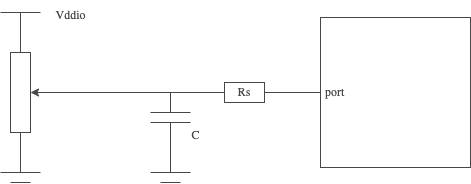

The diagram above was exported from draw.io. Its source (the exported page's mxGraphModel, read from the mxfile embedded in the PNG):
<mxGraphModel dx="1054" dy="624" grid="1" gridSize="10" guides="1" tooltips="1" connect="1" arrows="1" fold="1" page="1" pageScale="1" pageWidth="827" pageHeight="1169" math="0" shadow="0">
  <root>
    <mxCell id="0" />
    <mxCell id="1" parent="0" />
    <mxCell id="3jlD7ikaxx_bkqUBhBRm-18" style="edgeStyle=Arial Nova Light;rounded=1;orthogonalLoop=1;jettySize=auto;html=1;exitX=0.5;exitY=1;exitDx=0;exitDy=0;strokeColor=#464749;fontFamily=Arial Nova Light;fontColor=#464749;fillColor=#FFFFFF;endArrow=none;endFill=0;" parent="1" source="3jlD7ikaxx_bkqUBhBRm-1" edge="1">
      <mxGeometry relative="1" as="geometry">
        <mxPoint x="190" y="360" as="targetPoint" />
      </mxGeometry>
    </mxCell>
    <mxCell id="3jlD7ikaxx_bkqUBhBRm-19" style="edgeStyle=Arial Nova Light;rounded=1;orthogonalLoop=1;jettySize=auto;html=1;exitX=0.5;exitY=0;exitDx=0;exitDy=0;strokeColor=#464749;fontFamily=Arial Nova Light;fontColor=#464749;fillColor=#FFFFFF;endArrow=none;endFill=0;" parent="1" source="3jlD7ikaxx_bkqUBhBRm-1" edge="1">
      <mxGeometry relative="1" as="geometry">
        <mxPoint x="190" y="200" as="targetPoint" />
      </mxGeometry>
    </mxCell>
    <mxCell id="3jlD7ikaxx_bkqUBhBRm-1" value="" style="rounded=0;whiteSpace=wrap;html=1;strokeColor=#464749;fontFamily=Arial Nova Light;fontColor=#464749;fillColor=#FFFFFF;" parent="1" vertex="1">
      <mxGeometry x="180" y="240" width="20" height="80" as="geometry" />
    </mxCell>
    <mxCell id="3jlD7ikaxx_bkqUBhBRm-14" style="edgeStyle=Arial Nova Light;rounded=1;orthogonalLoop=1;jettySize=auto;html=1;exitX=1;exitY=0.5;exitDx=0;exitDy=0;entryX=0;entryY=0.5;entryDx=0;entryDy=0;strokeColor=#464749;fontFamily=Arial Nova Light;fontColor=#464749;fillColor=#FFFFFF;endArrow=none;endFill=0;" parent="1" target="3jlD7ikaxx_bkqUBhBRm-9" edge="1">
      <mxGeometry relative="1" as="geometry">
        <mxPoint x="290" y="280" as="sourcePoint" />
      </mxGeometry>
    </mxCell>
    <mxCell id="3jlD7ikaxx_bkqUBhBRm-15" style="edgeStyle=Arial Nova Light;rounded=1;orthogonalLoop=1;jettySize=auto;html=1;entryX=1;entryY=0.5;entryDx=0;entryDy=0;strokeColor=#464749;fontFamily=Arial Nova Light;fontColor=#464749;fillColor=#FFFFFF;" parent="1" target="3jlD7ikaxx_bkqUBhBRm-1" edge="1">
      <mxGeometry relative="1" as="geometry">
        <mxPoint x="300" y="280" as="sourcePoint" />
      </mxGeometry>
    </mxCell>
    <mxCell id="3jlD7ikaxx_bkqUBhBRm-3" value="" style="endArrow=none;html=1;rounded=1;strokeColor=#464749;fontFamily=Arial Nova Light;fontColor=#464749;fillColor=#FFFFFF;" parent="1" edge="1">
      <mxGeometry width="50" height="50" relative="1" as="geometry">
        <mxPoint x="320" y="300" as="sourcePoint" />
        <mxPoint x="360" y="300" as="targetPoint" />
      </mxGeometry>
    </mxCell>
    <mxCell id="3jlD7ikaxx_bkqUBhBRm-4" value="" style="endArrow=none;html=1;rounded=1;strokeColor=#464749;fontFamily=Arial Nova Light;fontColor=#464749;fillColor=#FFFFFF;" parent="1" edge="1">
      <mxGeometry width="50" height="50" relative="1" as="geometry">
        <mxPoint x="320" y="310" as="sourcePoint" />
        <mxPoint x="360" y="310" as="targetPoint" />
      </mxGeometry>
    </mxCell>
    <mxCell id="3jlD7ikaxx_bkqUBhBRm-5" value="" style="endArrow=none;html=1;rounded=1;strokeColor=#464749;fontFamily=Arial Nova Light;fontColor=#464749;fillColor=#FFFFFF;" parent="1" edge="1">
      <mxGeometry width="50" height="50" relative="1" as="geometry">
        <mxPoint x="360" y="360" as="sourcePoint" />
        <mxPoint x="320" y="360" as="targetPoint" />
      </mxGeometry>
    </mxCell>
    <mxCell id="3jlD7ikaxx_bkqUBhBRm-6" value="" style="endArrow=none;html=1;rounded=1;strokeColor=#464749;fontFamily=Arial Nova Light;fontColor=#464749;fillColor=#FFFFFF;" parent="1" edge="1">
      <mxGeometry width="50" height="50" relative="1" as="geometry">
        <mxPoint x="350" y="370" as="sourcePoint" />
        <mxPoint x="330" y="370" as="targetPoint" />
      </mxGeometry>
    </mxCell>
    <mxCell id="3jlD7ikaxx_bkqUBhBRm-7" value="" style="endArrow=none;html=1;rounded=1;strokeColor=#464749;fontFamily=Arial Nova Light;fontColor=#464749;fillColor=#FFFFFF;" parent="1" edge="1">
      <mxGeometry width="50" height="50" relative="1" as="geometry">
        <mxPoint x="340" y="360" as="sourcePoint" />
        <mxPoint x="340" y="310" as="targetPoint" />
      </mxGeometry>
    </mxCell>
    <mxCell id="3jlD7ikaxx_bkqUBhBRm-11" style="edgeStyle=Arial Nova Light;rounded=1;orthogonalLoop=1;jettySize=auto;html=1;entryX=0;entryY=0.5;entryDx=0;entryDy=0;strokeColor=#464749;fontFamily=Arial Nova Light;fontColor=#464749;fillColor=#FFFFFF;endArrow=none;endFill=0;" parent="1" target="3jlD7ikaxx_bkqUBhBRm-10" edge="1">
      <mxGeometry relative="1" as="geometry">
        <mxPoint x="440" y="280" as="sourcePoint" />
      </mxGeometry>
    </mxCell>
    <mxCell id="3jlD7ikaxx_bkqUBhBRm-12" value="" style="edgeStyle=Arial Nova Light;rounded=1;orthogonalLoop=1;jettySize=auto;html=1;strokeColor=#464749;fontFamily=Arial Nova Light;fontColor=#464749;fillColor=#FFFFFF;endArrow=none;endFill=0;" parent="1" source="3jlD7ikaxx_bkqUBhBRm-9" target="3jlD7ikaxx_bkqUBhBRm-10" edge="1">
      <mxGeometry relative="1" as="geometry" />
    </mxCell>
    <mxCell id="3jlD7ikaxx_bkqUBhBRm-9" value="Rs" style="rounded=0;whiteSpace=wrap;html=1;strokeColor=#464749;fontFamily=Arial Nova Light;fontColor=#464749;fillColor=#FFFFFF;" parent="1" vertex="1">
      <mxGeometry x="394" y="270" width="40" height="20" as="geometry" />
    </mxCell>
    <mxCell id="3jlD7ikaxx_bkqUBhBRm-10" value="&amp;nbsp;port" style="whiteSpace=wrap;html=1;aspect=fixed;strokeColor=#464749;fontFamily=Arial Nova Light;fontColor=#464749;fillColor=#FFFFFF;align=left;" parent="1" vertex="1">
      <mxGeometry x="490" y="205" width="150" height="150" as="geometry" />
    </mxCell>
    <mxCell id="3jlD7ikaxx_bkqUBhBRm-16" value="" style="endArrow=none;html=1;rounded=1;strokeColor=#464749;fontFamily=Arial Nova Light;fontColor=#464749;fillColor=#FFFFFF;" parent="1" edge="1">
      <mxGeometry width="50" height="50" relative="1" as="geometry">
        <mxPoint x="210" y="360" as="sourcePoint" />
        <mxPoint x="170" y="360" as="targetPoint" />
      </mxGeometry>
    </mxCell>
    <mxCell id="3jlD7ikaxx_bkqUBhBRm-17" value="" style="endArrow=none;html=1;rounded=1;strokeColor=#464749;fontFamily=Arial Nova Light;fontColor=#464749;fillColor=#FFFFFF;" parent="1" edge="1">
      <mxGeometry width="50" height="50" relative="1" as="geometry">
        <mxPoint x="200" y="370" as="sourcePoint" />
        <mxPoint x="180" y="370" as="targetPoint" />
      </mxGeometry>
    </mxCell>
    <mxCell id="3jlD7ikaxx_bkqUBhBRm-20" value="" style="endArrow=none;html=1;rounded=1;strokeColor=#464749;fontFamily=Arial Nova Light;fontColor=#464749;fillColor=#FFFFFF;" parent="1" edge="1">
      <mxGeometry width="50" height="50" relative="1" as="geometry">
        <mxPoint x="210" y="200" as="sourcePoint" />
        <mxPoint x="170" y="200" as="targetPoint" />
      </mxGeometry>
    </mxCell>
    <mxCell id="3jlD7ikaxx_bkqUBhBRm-21" value="Vddio" style="text;html=1;align=center;verticalAlign=middle;resizable=0;points=[];autosize=1;strokeColor=none;fillColor=none;fontFamily=Arial Nova Light;fontColor=#464749;" parent="1" vertex="1">
      <mxGeometry x="215" y="188" width="50" height="30" as="geometry" />
    </mxCell>
    <mxCell id="3jlD7ikaxx_bkqUBhBRm-22" value="" style="endArrow=none;html=1;rounded=1;strokeColor=#464749;fontFamily=Arial Nova Light;fontColor=#464749;fillColor=#FFFFFF;" parent="1" edge="1">
      <mxGeometry width="50" height="50" relative="1" as="geometry">
        <mxPoint x="340" y="300" as="sourcePoint" />
        <mxPoint x="340" y="280" as="targetPoint" />
      </mxGeometry>
    </mxCell>
    <mxCell id="NY_t0b_IkuVbSj6OYg1q-1" value="C" style="text;html=1;align=center;verticalAlign=middle;resizable=0;points=[];autosize=1;strokeColor=none;fillColor=none;fontFamily=Arial Nova Light;fontColor=#464749;" parent="1" vertex="1">
      <mxGeometry x="350" y="308" width="30" height="30" as="geometry" />
    </mxCell>
  </root>
</mxGraphModel>